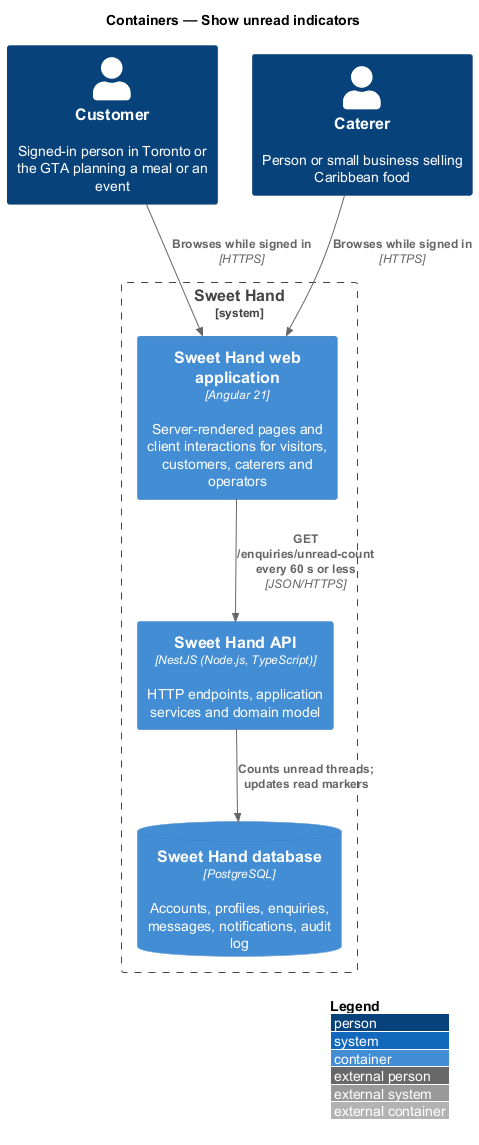

The diagram above was rendered by PlantUML. Its source (embedded in the PNG):
@startuml
!include <C4/C4_Container>
LAYOUT_WITH_LEGEND()
title Containers — Show unread indicators

Person(customer, "Customer", "Signed-in person in Toronto or the GTA planning a meal or an event")
Person(caterer, "Caterer", "Person or small business selling Caribbean food")
System_Boundary(sweethand, "Sweet Hand") {
  Container(web, "Sweet Hand web application", "Angular 21", "Server-rendered pages and client interactions for visitors, customers, caterers and operators")
  Container(api, "Sweet Hand API", "NestJS (Node.js, TypeScript)", "HTTP endpoints, application services and domain model")
  ContainerDb(db, "Sweet Hand database", "PostgreSQL", "Accounts, profiles, enquiries, messages, notifications, audit log")
}

Rel(customer, web, "Browses while signed in", "HTTPS")
Rel(caterer, web, "Browses while signed in", "HTTPS")
Rel(web, api, "GET /enquiries/unread-count every 60 s or less", "JSON/HTTPS")
Rel(api, db, "Counts unread threads; updates read markers")
@enduml